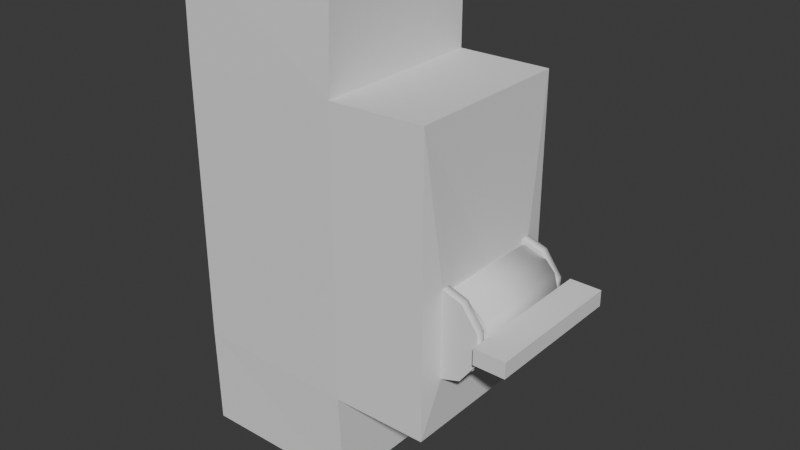 # Source: tumbler.blend  (saved by Blender 5.1.30; exported with 4.5.12 LTS)
import bpy
from mathutils import Matrix  # noqa: F401  (used for matrix-valued properties, if any)

bpy.ops.wm.read_factory_settings(use_empty=True)
scene = bpy.context.scene
scene.name = 'Scene'

# ---- collections
col_collection = bpy.data.collections.new('Collection'); scene.collection.children.link(col_collection)

# ---- world
world_world = bpy.data.worlds.new('World'); scene.world = world_world
world_world.use_nodes = True; world_world.node_tree.nodes.clear()
_N = world_world.node_tree.nodes; _L = world_world.node_tree.links
n0 = _N.new('ShaderNodeOutputWorld'); n0.name = 'World Output'; n0.location = (200, 100)
n1 = _N.new('ShaderNodeBackground'); n1.name = 'Background'; n1.location = (-200, 100)
n1.inputs[0].default_value = (0.05088, 0.05088, 0.05088, 1.0)
_L.new(n1.outputs[0], n0.inputs[0])
n0.is_active_output = True
world_world.color = (0.05088, 0.05088, 0.05088)
world_world.sun_shadow_jitter_overblur = 0.0

# ---- meshes
me_cube_001 = bpy.data.meshes.new('Cube.001')
me_cube_001.from_pydata([(0.1755, -0.07867, 2.611e-05), (-0.1412, -0.1, -0.2988), (0.1755, 0.06636, 2.611e-05), (-0.1412, -0.1, 0.2992), (-0.1412, 0.1, -0.2988), (-0.1412, 0.1, 0.2992), (0.05876, -0.1, -0.2988), (0.1755, -0.07867, -0.1161), (0.05876, -0.1, 0.2992), (0.1755, 0.06636, -0.1161), (0.2096, -0.07867, -0.105), (0.05876, 0.1, -0.2988), (0.2096, 0.06636, -0.105), (0.2307, -0.07867, -0.076), (0.2307, 0.06636, -0.076), (0.05876, 0.1, 0.2992), (0.2307, 0.06636, -0.04011), (-0.1412, -0.1, -0.1774), (0.2307, -0.07867, -0.04011), (0.2096, 0.06636, -0.01107), (-0.1412, -0.1, 0.1778), (0.2096, -0.07867, -0.01107), (-0.1412, 0.1, 0.1778), (0.1755, 0.07808, 2.611e-05), (-0.1412, 0.1, -0.1774), (0.1755, -0.06695, 2.611e-05), (0.05876, 0.1, 0.1778), (0.05876, 0.1, -0.1774), (0.05876, -0.1, 0.1778), (0.1755, -0.06695, -0.1161), (0.1755, 0.07808, -0.1161), (0.05876, -0.1, -0.1774), (0.2096, 0.07808, -0.105), (0.2096, -0.06695, -0.105), (0.1748, 0.1, 0.1778), (0.2307, 0.07808, -0.076), (0.2307, -0.06695, -0.076), (0.1748, 0.1, -0.1774), (0.2307, 0.07808, -0.04011), (0.2307, -0.06695, -0.04011), (0.1748, -0.1, 0.1778), (0.1748, -0.1, -0.1774), (0.2096, 0.07808, -0.01107), (0.2096, -0.06695, -0.01107), (0.1748, 0.06636, -0.1159), (0.1748, 0.06636, -0.0001931), (0.1748, 0.07808, -0.1159), (0.1748, 0.07808, -0.0001931), (0.1748, -0.07867, -0.1159), (0.1748, -0.07867, -0.0001931), (0.1748, -0.06695, -0.1159), (0.1748, -0.06695, -0.0001931)], [], [(20, 3, 5, 22), (22, 5, 15, 26), (26, 15, 8, 28), (28, 8, 3, 20), (4, 11, 6, 1), (15, 5, 3, 8), (6, 31, 17, 1), (31, 28, 20, 17), (11, 27, 31, 6), (26, 28, 40, 34), (4, 24, 27, 11), (24, 22, 26, 27), (1, 17, 24, 4), (17, 20, 22, 24), (46, 37, 34, 47), (47, 34, 40, 41, 48, 49, 51, 50, 37, 46, 44, 45), (48, 41, 37, 50), (28, 31, 41, 40), (27, 26, 34, 37), (31, 27, 37, 41), (7, 10, 13, 18, 21, 0, 49, 48), (51, 25, 43, 39, 36, 33, 29, 50), (49, 0, 25, 51), (18, 13, 36, 39), (50, 29, 7, 48), (21, 18, 39, 43), (7, 29, 33, 10), (25, 0, 21, 43), (13, 10, 33, 36), (9, 12, 14, 16, 19, 2, 45, 44), (47, 23, 42, 38, 35, 32, 30, 46), (45, 2, 23, 47), (16, 14, 35, 38), (46, 30, 9, 44), (19, 16, 38, 42), (9, 30, 32, 12), (23, 2, 19, 42), (14, 12, 32, 35)])
me_cube_001.polygons.foreach_set('use_smooth', [0, 0, 0, 0, 0, 0, 0, 0, 0, 0, 0, 0, 0, 0, 0, 0, 0, 0, 0, 0, 0, 0, 1, 1, 1, 1, 1, 1, 1, 0, 0, 1, 1, 1, 1, 1, 1, 1])
_uv = me_cube_001.uv_layers.new(name='UVMap')
_uv.uv.foreach_set('vector', [0.6538, 0.1255, 0.6538, 0.0, 0.8606, 0.0, 0.8606, 0.1255, 0.0, 0.1255, 0.0, 0.0, 0.2068, 0.0, 0.2068, 0.1255, 0.7435, 0.8253, 0.618, 0.8253, 0.618, 0.6185, 0.7435, 0.6185, 0.4469, 0.1255, 0.4469, 0.0, 0.6538, 0.0, 0.6538, 0.1255, 0.4137, 0.6185, 0.4137, 0.8253, 0.2068, 0.8253, 0.2068, 0.6185, 0.4137, 0.6185, 0.618, 0.6185, 0.618, 0.8253, 0.4137, 0.8253, 0.4469, 0.6185, 0.4469, 0.4929, 0.6538, 0.4929, 0.6538, 0.6185, 0.4469, 0.4929, 0.4469, 0.1255, 0.6538, 0.1255, 0.6538, 0.4929, 0.8691, 0.8253, 0.7435, 0.8253, 0.7435, 0.6185, 0.8691, 0.6185, 0.9792, 0.2068, 0.9792, 0.4137, 0.8606, 0.4137, 0.8606, 0.2068, 0.0, 0.6185, 0.0, 0.4929, 0.2068, 0.4929, 0.2068, 0.6185, 0.0, 0.4929, 0.0, 0.1255, 0.2068, 0.1255, 0.2068, 0.4929, 0.6538, 0.6185, 0.6538, 0.4929, 0.8606, 0.4929, 0.8606, 0.6185, 0.6538, 0.4929, 0.6538, 0.1255, 0.8606, 0.1255, 0.8606, 0.4929, 0.02267, 0.9223, 0.0, 0.9858, 0.0, 0.6185, 0.02267, 0.8026, 0.02267, 0.8026, 0.0, 0.6185, 0.2068, 0.6185, 0.2068, 0.9858, 0.1848, 0.9223, 0.1848, 0.8026, 0.1727, 0.8026, 0.1727, 0.9223, 0.0, 0.9858, 0.02267, 0.9223, 0.03479, 0.9223, 0.03479, 0.8026, 0.1848, 0.9223, 0.2068, 0.9858, 0.0, 0.9858, 0.1727, 0.9223, 0.4469, 0.1255, 0.4469, 0.4929, 0.3269, 0.4929, 0.3269, 0.1255, 0.2068, 0.4929, 0.2068, 0.1255, 0.3269, 0.1255, 0.3269, 0.4929, 0.9807, 0.0, 0.9807, 0.2068, 0.8606, 0.2068, 0.8606, 0.0, 0.5676, 0.9455, 0.5323, 0.934, 0.5105, 0.9039, 0.5105, 0.8668, 0.5323, 0.8368, 0.5676, 0.8253, 0.5683, 0.8255, 0.5683, 0.9452, 0.3948, 0.8255, 0.3955, 0.8253, 0.4308, 0.8368, 0.4527, 0.8668, 0.4527, 0.9039, 0.4308, 0.934, 0.3955, 0.9455, 0.3948, 0.9452, 0.7749, 0.8591, 0.7749, 0.8584, 0.787, 0.8584, 0.787, 0.8591, 0.6553, 0.8553, 0.6553, 0.8925, 0.6432, 0.8925, 0.6432, 0.8553, 0.7628, 0.8253, 0.7628, 0.826, 0.7506, 0.826, 0.7506, 0.8253, 0.6553, 0.8253, 0.6553, 0.8553, 0.6432, 0.8553, 0.6432, 0.8253, 0.7506, 0.826, 0.7628, 0.826, 0.7628, 0.8613, 0.7506, 0.8613, 0.787, 0.8584, 0.7749, 0.8584, 0.7749, 0.8253, 0.787, 0.8253, 0.6553, 0.8925, 0.6553, 0.9225, 0.6432, 0.9225, 0.6432, 0.8925, 0.5098, 0.9455, 0.4745, 0.934, 0.4527, 0.9039, 0.4527, 0.8668, 0.4745, 0.8368, 0.5098, 0.8253, 0.5105, 0.8255, 0.5105, 0.9452, 0.5683, 0.8255, 0.569, 0.8253, 0.6043, 0.8368, 0.6261, 0.8668, 0.6261, 0.9039, 0.6043, 0.934, 0.569, 0.9455, 0.5683, 0.9452, 0.787, 0.8591, 0.787, 0.8584, 0.7991, 0.8584, 0.7991, 0.8591, 0.6674, 0.8553, 0.6674, 0.8925, 0.6553, 0.8925, 0.6553, 0.8553, 0.7749, 0.8253, 0.7749, 0.826, 0.7628, 0.826, 0.7628, 0.8253, 0.6674, 0.8253, 0.6674, 0.8553, 0.6553, 0.8553, 0.6553, 0.8253, 0.7628, 0.826, 0.7749, 0.826, 0.7749, 0.8613, 0.7628, 0.8613, 0.7991, 0.8584, 0.787, 0.8584, 0.787, 0.8253, 0.7991, 0.8253, 0.6674, 0.8925, 0.6674, 0.9225, 0.6553, 0.9225, 0.6553, 0.8925])
me_cube_001.materials.append(None)
me_cube_001.update()
me_cylinder = bpy.data.meshes.new('Cylinder')
me_cylinder.from_pydata([(-0.009509, 0.04778, -0.06696), (-0.009509, 0.04778, 0.06682), (0.01858, 0.03866, -0.06696), (0.01858, 0.03866, 0.06682), (0.03661, 0.01006, -0.06475), (0.03661, 0.01006, 0.06462), (0.03661, -0.01006, -0.06475), (0.03661, -0.01006, 0.06462), (0.01858, -0.03865, -0.06696), (0.01858, -0.03865, 0.06682), (-0.009509, -0.04778, -0.06696), (-0.009509, -0.04778, 0.06682), (-0.03759, -0.03865, -0.06696), (-0.03759, -0.03865, 0.06682), (-0.05495, -0.01476, -0.06696), (-0.05495, -0.01476, 0.06682), (-0.05495, 0.01477, -0.06696), (-0.05495, 0.01477, 0.06682), (-0.03759, 0.03866, -0.06696), (-0.03759, 0.03866, 0.06682), (0.07636, 0.01006, 0.06462), (0.07636, 0.01006, -0.06475), (0.07636, -0.01006, -0.06475), (0.07636, -0.01006, 0.06462), (0.03661, 0.01006, -0.09136), (0.03661, -0.01006, -0.09136), (0.03661, -0.01006, 0.09123), (0.03661, 0.01006, 0.09123), (0.07636, 0.01006, -0.09136), (0.07636, -0.01006, -0.09136), (0.07636, -0.01006, 0.09123), (0.07636, 0.01006, 0.09123), (0.03051, -0.02727, -0.06585), (0.03051, -0.02727, 0.06572), (0.03124, 0.02655, -0.06585), (0.03124, 0.02655, 0.06572)], [], [(0, 1, 3, 2), (34, 35, 5, 4), (23, 20, 31, 30), (32, 33, 9, 8), (8, 9, 11, 10), (10, 11, 13, 12), (12, 13, 15, 14), (14, 15, 17, 16), (3, 1, 19, 17, 15, 13, 11, 9, 33, 7, 5, 35), (16, 17, 19, 18), (18, 19, 1, 0), (0, 2, 34, 4, 6, 32, 8, 10, 12, 14, 16, 18), (21, 20, 23, 22), (4, 21, 28, 24), (4, 5, 20, 21), (7, 6, 22, 23), (25, 24, 28, 29), (27, 26, 30, 31), (5, 7, 26, 27), (20, 5, 27, 31), (22, 6, 25, 29), (21, 22, 29, 28), (6, 4, 24, 25), (7, 23, 30, 26), (6, 7, 33, 32), (2, 3, 35, 34)])
me_cylinder.polygons.foreach_set('use_smooth', [1, 1, 0, 1, 1, 1, 1, 1, 0, 1, 1, 0, 0, 0, 0, 0, 0, 0, 1, 0, 0, 0, 1, 0, 1, 1])
_uv = me_cylinder.uv_layers.new(name='UVMap')
_uv.uv.foreach_set('vector', [0.8981, 0.7568, 0.8981, 0.6185, 0.9272, 0.6185, 0.9272, 0.7568, 0.6261, 0.9614, 0.6261, 0.8253, 0.6432, 0.8265, 0.6432, 0.9603, 1.0, 0.2344, 0.9792, 0.2344, 0.9792, 0.2068, 1.0, 0.2068, 0.8691, 0.8941, 0.8691, 0.758, 0.8814, 0.7568, 0.8814, 0.8952, 0.8814, 0.8952, 0.8814, 0.7568, 0.9105, 0.7568, 0.9105, 0.8952, 0.9105, 0.8952, 0.9105, 0.7568, 0.9395, 0.7568, 0.9395, 0.8952, 0.8606, 0.5521, 0.8606, 0.4137, 0.8853, 0.4137, 0.8853, 0.5521, 0.8853, 0.5521, 0.8853, 0.4137, 0.9159, 0.4137, 0.9159, 0.5521, 0.2248, 0.9147, 0.2068, 0.89, 0.2068, 0.8595, 0.2248, 0.8348, 0.2538, 0.8253, 0.2829, 0.8348, 0.3008, 0.8595, 0.3008, 0.89, 0.2935, 0.9054, 0.2785, 0.9169, 0.2587, 0.9233, 0.2408, 0.9233, 0.9159, 0.5521, 0.9159, 0.4137, 0.9406, 0.4137, 0.9406, 0.5521, 0.8691, 0.7568, 0.8691, 0.6185, 0.8981, 0.6185, 0.8981, 0.7568, 0.3008, 0.8586, 0.3188, 0.8339, 0.3347, 0.8253, 0.3527, 0.8253, 0.3725, 0.8317, 0.3875, 0.8433, 0.3948, 0.8586, 0.3948, 0.8892, 0.3769, 0.9139, 0.3478, 0.9233, 0.3188, 0.9139, 0.3008, 0.8892, 0.9792, 0.3682, 0.9792, 0.2344, 1.0, 0.2344, 1.0, 0.3682, 0.9395, 0.9182, 0.9806, 0.9182, 0.9806, 0.9457, 0.9395, 0.9457, 0.9395, 0.9182, 0.9395, 0.7844, 0.9806, 0.7844, 0.9806, 0.9182, 0.9814, 0.5955, 0.9814, 0.7293, 0.9403, 0.7293, 0.9403, 0.5955, 0.709, 0.8664, 0.6882, 0.8664, 0.6882, 0.8253, 0.709, 0.8253, 0.6674, 0.8253, 0.6882, 0.8253, 0.6882, 0.8664, 0.6674, 0.8664, 0.7298, 0.8528, 0.709, 0.8528, 0.709, 0.8253, 0.7298, 0.8253, 0.9806, 0.7844, 0.9395, 0.7844, 0.9395, 0.7568, 0.9806, 0.7568, 0.9403, 0.7293, 0.9814, 0.7293, 0.9814, 0.7568, 0.9403, 0.7568, 0.9792, 0.3682, 1.0, 0.3682, 1.0, 0.3957, 0.9792, 0.3957, 0.7298, 0.8253, 0.7506, 0.8253, 0.7506, 0.8528, 0.7298, 0.8528, 0.9814, 0.5955, 0.9403, 0.5955, 0.9403, 0.568, 0.9814, 0.568, 0.9406, 0.5486, 0.9406, 0.4148, 0.9584, 0.4137, 0.9584, 0.5498, 0.9272, 0.7568, 0.9272, 0.6185, 0.9403, 0.6196, 0.9403, 0.7557])
me_cylinder.update()
me_cube_002 = bpy.data.meshes.new('Cube.002')
me_cube_002.from_pydata([(-0.1412, -0.1, -0.2988), (-0.1412, -0.1, 0.2992), (-0.1412, 0.1, -0.2988), (-0.1412, 0.1, 0.2992), (0.05876, -0.1, -0.2988), (0.05876, -0.1, 0.2992), (0.05876, 0.1, -0.2988), (0.05876, 0.1, 0.2992), (-0.1412, -0.1, -0.1774), (-0.1412, -0.1, 0.1778), (-0.1412, 0.1, 0.1778), (-0.1412, 0.1, -0.1774), (0.05876, 0.1, 0.1778), (0.05876, 0.1, -0.1774), (0.05876, -0.1, 0.1778), (0.05876, -0.1, -0.1774), (0.1748, 0.1, 0.1778), (0.1748, 0.1, -0.1774), (0.1748, -0.1, 0.1778), (0.1748, -0.1, -0.1774), (0.1748, 0.06636, -0.1159), (0.1748, 0.06636, -0.0001931), (0.1748, 0.07808, -0.1159), (0.1748, 0.07808, -0.0001931), (0.1748, -0.07867, -0.1159), (0.1748, -0.07867, -0.0001931), (0.1748, -0.06695, -0.1159), (0.1748, -0.06695, -0.0001931)], [], [(9, 1, 3, 10), (10, 3, 7, 12), (12, 7, 5, 14), (14, 5, 1, 9), (2, 6, 4, 0), (7, 3, 1, 5), (4, 15, 8, 0), (15, 14, 9, 8), (6, 13, 15, 4), (12, 14, 18, 16), (2, 11, 13, 6), (11, 10, 12, 13), (0, 8, 11, 2), (8, 9, 10, 11), (22, 17, 16, 23), (23, 16, 18, 19, 24, 25, 27, 26, 17, 22, 20, 21), (24, 19, 17, 26), (14, 15, 19, 18), (13, 12, 16, 17), (15, 13, 17, 19), (23, 21, 20, 22), (24, 26, 27, 25)])
_uv = me_cube_002.uv_layers.new(name='UVMap')
_uv.uv.foreach_set('vector', [0.6538, 0.1255, 0.6538, 0.0, 0.8606, 0.0, 0.8606, 0.1255, 0.0, 0.1255, 0.0, 0.0, 0.2068, 0.0, 0.2068, 0.1255, 0.7435, 0.8253, 0.618, 0.8253, 0.618, 0.6185, 0.7435, 0.6185, 0.4469, 0.1255, 0.4469, 0.0, 0.6538, 0.0, 0.6538, 0.1255, 0.4137, 0.6185, 0.4137, 0.8253, 0.2068, 0.8253, 0.2068, 0.6185, 0.4137, 0.6185, 0.618, 0.6185, 0.618, 0.8253, 0.4137, 0.8253, 0.4469, 0.6185, 0.4469, 0.4929, 0.6538, 0.4929, 0.6538, 0.6185, 0.4469, 0.4929, 0.4469, 0.1255, 0.6538, 0.1255, 0.6538, 0.4929, 0.8691, 0.8253, 0.7435, 0.8253, 0.7435, 0.6185, 0.8691, 0.6185, 0.9792, 0.2068, 0.9792, 0.4137, 0.8606, 0.4137, 0.8606, 0.2068, 0.0, 0.6185, 0.0, 0.4929, 0.2068, 0.4929, 0.2068, 0.6185, 0.0, 0.4929, 0.0, 0.1255, 0.2068, 0.1255, 0.2068, 0.4929, 0.6538, 0.6185, 0.6538, 0.4929, 0.8606, 0.4929, 0.8606, 0.6185, 0.6538, 0.4929, 0.6538, 0.1255, 0.8606, 0.1255, 0.8606, 0.4929, 0.02267, 0.9223, 0.0, 0.9858, 0.0, 0.6185, 0.02267, 0.8026, 0.02267, 0.8026, 0.0, 0.6185, 0.2068, 0.6185, 0.2068, 0.9858, 0.1848, 0.9223, 0.1848, 0.8026, 0.1727, 0.8026, 0.1727, 0.9223, 0.0, 0.9858, 0.02267, 0.9223, 0.03479, 0.9223, 0.03479, 0.8026, 0.1848, 0.9223, 0.2068, 0.9858, 0.0, 0.9858, 0.1727, 0.9223, 0.4469, 0.1255, 0.4469, 0.4929, 0.3269, 0.4929, 0.3269, 0.1255, 0.2068, 0.4929, 0.2068, 0.1255, 0.3269, 0.1255, 0.3269, 0.4929, 0.9807, 0.0, 0.9807, 0.2068, 0.8606, 0.2068, 0.8606, 0.0, 0.02267, 0.8026, 0.03479, 0.8026, 0.03479, 0.9223, 0.02267, 0.9223, 0.0, 0.0, 0.0, 0.0, 0.0, 0.0, 0.0, 0.0])
me_cube_002.materials.append(None)
me_cube_002.update()

# ---- objects
ob_korpus = bpy.data.objects.new('korpus', me_cube_001)
ob_tumbler = bpy.data.objects.new('tumbler', me_cylinder)
ob_korpus_solid = bpy.data.objects.new('korpus_solid', me_cube_002)

# ---- transforms, parenting, visibility, modifiers, constraints
ob_korpus.location = (0.0, 0.0, 0.0)
ob_tumbler.location = (0.1981, 0.0, -0.05698)
ob_tumbler.rotation_euler = (1.571, 0.0, 0.0)
ob_korpus_solid.location = (0.0, 0.0, 0.0)
_m = ob_korpus_solid.modifiers.new('Solidify', 'SOLIDIFY')
_m.offset = 1.0

# ---- collection membership
col_collection.objects.link(ob_korpus)
col_collection.objects.link(ob_tumbler)
col_collection.objects.link(ob_korpus_solid)

# ---- scene / render settings (as saved in the file)
scene.frame_start = 1; scene.frame_end = 250; scene.frame_set(1)
scene.render.engine = 'BLENDER_EEVEE_NEXT'
scene.render.bake_bias = 0.0
scene.render.bake_samples = 0
scene.cycles.sampling_pattern = 'TABULATED_SOBOL'
scene.eevee.use_volume_custom_range = False
bpy.context.view_layer.update()

# ---- added for rendering (the .blend has no active camera and no usable light): camera, sun
cam_auto = bpy.data.cameras.new('AutoCamera')
cam_auto.lens = 50.0
cam_auto.sensor_width = 36.0
cam_auto.clip_end = 1000.0
ob_auto_camera = bpy.data.objects.new('AutoCamera', cam_auto)
scene.collection.objects.link(ob_auto_camera)
ob_auto_camera.location = (0.778478, -0.858476, 0.572531)
ob_auto_camera.rotation_euler = (1.09748, -7.21219e-08, 0.694738)
scene.camera = ob_auto_camera
light_auto_sun = bpy.data.lights.new('AutoSun', 'SUN')
light_auto_sun.energy = 3.0
light_auto_sun.angle = 0.0523599
ob_auto_sun = bpy.data.objects.new('AutoSun', light_auto_sun)
scene.collection.objects.link(ob_auto_sun)
ob_auto_sun.rotation_euler = (0.872665, 0.174533, 0.523599)
bpy.context.view_layer.update()
